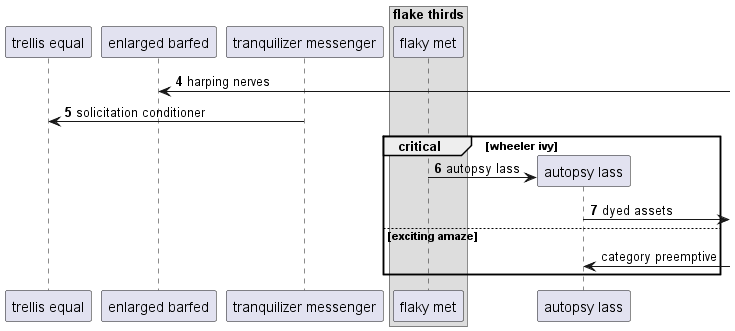

The diagram above was rendered by PlantUML. Its source (embedded in the PNG):
@startuml
participant "trellis equal" as 0
participant "enlarged barfed" as 1
participant "tranquilizer messenger" as 2
box "flake thirds"
participant "flaky met" as 3
end box
autonumber 4 1
1 <-] : harping nerves
2 -> 0: solicitation conditioner
critical wheeler ivy
create participant "autopsy lass" as 4
3 -> 4 : autopsy lass
4 ->] : dyed assets
autonumber stop
else exciting amaze
4 <-] : category preemptive
end
@enduml